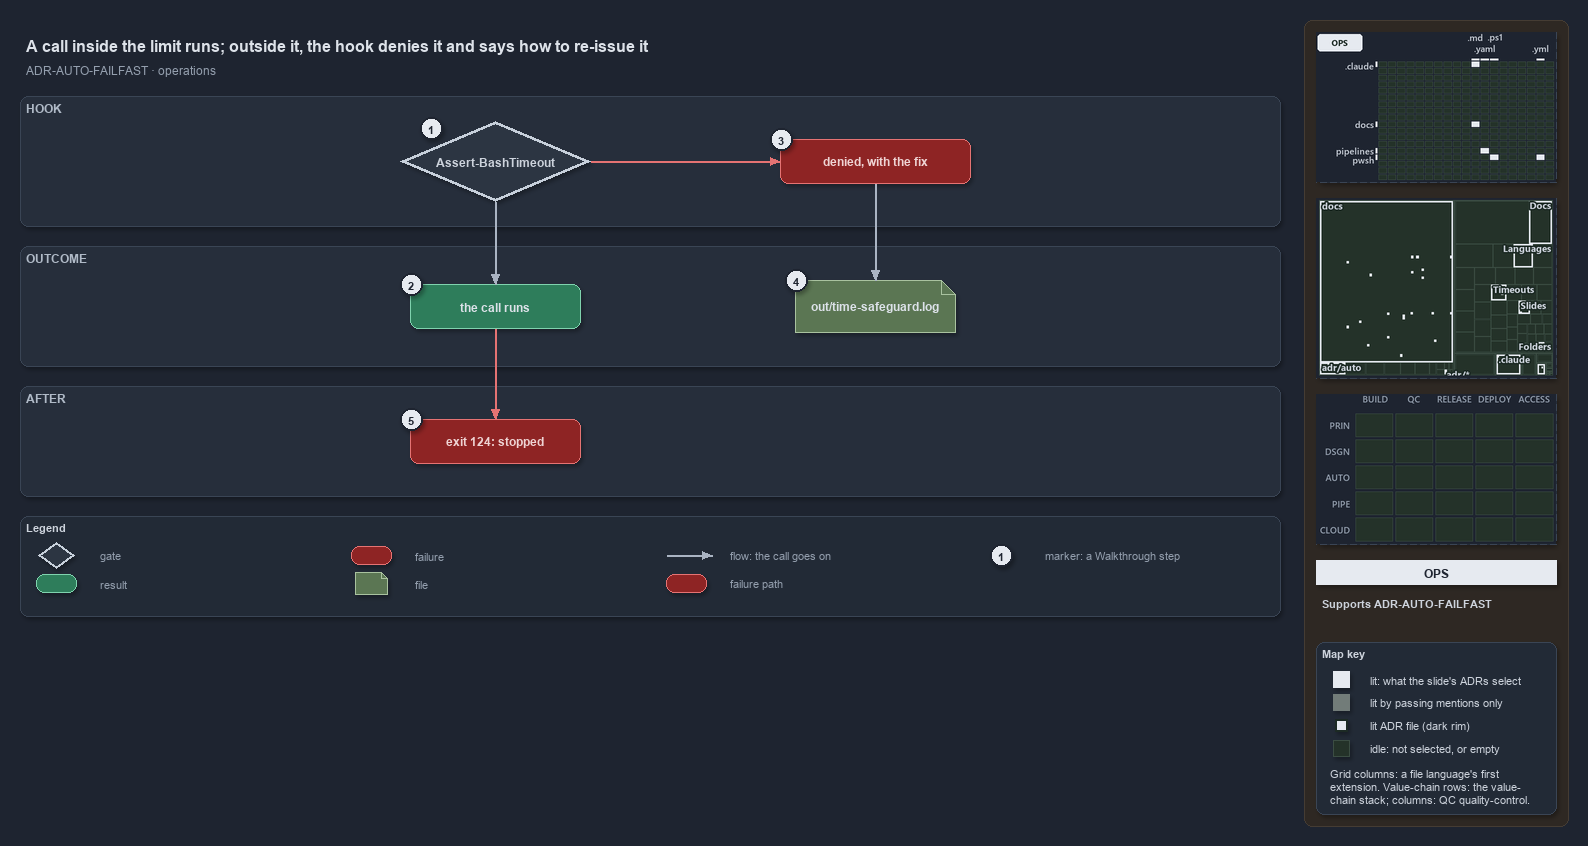

The diagram above was exported from draw.io. Its source (the exported page's mxGraphModel, read from the mxfile embedded in the PNG):
<mxGraphModel dx="1024" dy="768" grid="0" gridSize="10" guides="1" tooltips="1" connect="1" arrows="1" fold="1" page="1" pageScale="1" pageWidth="1572" pageHeight="650" background="#1E2430" math="0" shadow="1">
  <root>
    <mxCell id="0" />
    <mxCell id="1" parent="0" />
    <mxCell id="sidebar-bg" value="" style="rounded=1;arcSize=2;html=1;fillColor=#2E2823;strokeColor=#453C33;shadow=0;" vertex="1" parent="1">
      <mxGeometry x="1304" y="4" width="264" height="806" as="geometry" />
    </mxCell>
    <mxCell id="title" value="A call inside the limit runs; outside it, the hook denies it and says how to re-issue it" style="text;html=1;align=left;verticalAlign=middle;fontSize=16;fontStyle=1;fontColor=#DDE2E9;" vertex="1" parent="1">
      <mxGeometry x="20" y="14" width="1260" height="30" as="geometry" />
    </mxCell>
    <mxCell id="subtitle" value="ADR-AUTO-FAILFAST &amp;#183; operations" style="text;html=1;align=left;verticalAlign=middle;fontSize=12;fontColor=#949FAE;" vertex="1" parent="1">
      <mxGeometry x="20" y="44" width="1240" height="20" as="geometry" />
    </mxCell>
    <mxCell id="band-hook" value="HOOK" style="rounded=1;html=1;arcSize=3;fillColor=#262E3B;strokeColor=#3A4555;verticalAlign=top;align=left;spacingLeft=8;fontStyle=1;fontSize=12;fontColor=#B0BAC7;" vertex="1" parent="1">
      <mxGeometry x="20" y="80" width="1260" height="130" as="geometry" />
    </mxCell>
    <mxCell id="band-outcome" value="OUTCOME" style="rounded=1;html=1;arcSize=3;fillColor=#262E3B;strokeColor=#3A4555;verticalAlign=top;align=left;spacingLeft=8;fontStyle=1;fontSize=12;fontColor=#B0BAC7;" vertex="1" parent="1">
      <mxGeometry x="20" y="230" width="1260" height="120" as="geometry" />
    </mxCell>
    <mxCell id="band-after" value="AFTER" style="rounded=1;html=1;arcSize=3;fillColor=#262E3B;strokeColor=#3A4555;verticalAlign=top;align=left;spacingLeft=8;fontStyle=1;fontSize=12;fontColor=#B0BAC7;" vertex="1" parent="1">
      <mxGeometry x="20" y="370" width="1260" height="110" as="geometry" />
    </mxCell>
    <mxCell id="g-hook" value="&lt;b&gt;Assert-BashTimeout&lt;/b&gt;" style="rhombus;whiteSpace=wrap;html=1;fillColor=#2C3542;strokeColor=#C7D0DB;strokeWidth=3;fontColor=#CDD3DC;fontSize=12;" vertex="1" parent="1">
      <mxGeometry x="400" y="105" width="190" height="80" as="geometry" />
    </mxCell>
    <mxCell id="g-deny" value="&lt;b&gt;denied, with the fix&lt;/b&gt;" style="rounded=1;whiteSpace=wrap;html=1;arcSize=20;fillColor=#8E2424;strokeColor=#E57373;fontColor=#EFD4D4;fontSize=12;" vertex="1" parent="1">
      <mxGeometry x="780" y="123" width="190" height="44" as="geometry" />
    </mxCell>
    <mxCell id="g-runs" value="&lt;b&gt;the call runs&lt;/b&gt;" style="rounded=1;whiteSpace=wrap;html=1;arcSize=20;fillColor=#2E7D5B;strokeColor=#7FD3AE;fontColor=#DDE2E9;fontSize=12;" vertex="1" parent="1">
      <mxGeometry x="410" y="268" width="170" height="44" as="geometry" />
    </mxCell>
    <mxCell id="g-log" value="&lt;b&gt;out/time-safeguard.log&lt;/b&gt;" style="shape=note;size=14;whiteSpace=wrap;html=1;fillColor=#5B7653;strokeColor=#A9C29F;fontColor=#DDE2E9;fontSize=12;" vertex="1" parent="1">
      <mxGeometry x="795" y="264" width="160" height="52" as="geometry" />
    </mxCell>
    <mxCell id="g-stopped" value="&lt;b&gt;exit 124: stopped&lt;/b&gt;" style="rounded=1;whiteSpace=wrap;html=1;arcSize=20;fillColor=#8E2424;strokeColor=#E57373;fontColor=#EFD4D4;fontSize=12;" vertex="1" parent="1">
      <mxGeometry x="410" y="403" width="170" height="44" as="geometry" />
    </mxCell>
    <mxCell id="p-e-hook-deny-a" value="" style="text;html=1;strokeColor=none;fillColor=none;" vertex="1" parent="1">
      <mxGeometry x="590" y="145" width="1" height="1" as="geometry" />
    </mxCell>
    <mxCell id="p-e-hook-deny-b" value="" style="text;html=1;strokeColor=none;fillColor=none;" vertex="1" parent="1">
      <mxGeometry x="780" y="145" width="1" height="1" as="geometry" />
    </mxCell>
    <mxCell id="e-hook-deny" value="" style="edgeStyle=orthogonalEdgeStyle;rounded=1;html=1;fontSize=10;fontColor=#CDD3DC;endArrow=block;strokeColor=#E57373;shadow=0;" edge="1" parent="1" source="p-e-hook-deny-a" target="p-e-hook-deny-b">
      <mxGeometry relative="1" as="geometry" />
    </mxCell>
    <mxCell id="p-e-hook-runs-a" value="" style="text;html=1;strokeColor=none;fillColor=none;" vertex="1" parent="1">
      <mxGeometry x="495" y="185" width="1" height="1" as="geometry" />
    </mxCell>
    <mxCell id="p-e-hook-runs-b" value="" style="text;html=1;strokeColor=none;fillColor=none;" vertex="1" parent="1">
      <mxGeometry x="495" y="268" width="1" height="1" as="geometry" />
    </mxCell>
    <mxCell id="e-hook-runs" value="" style="edgeStyle=orthogonalEdgeStyle;rounded=1;html=1;fontSize=10;fontColor=#CDD3DC;endArrow=block;strokeColor=#AAB4C3;shadow=0;" edge="1" parent="1" source="p-e-hook-runs-a" target="p-e-hook-runs-b">
      <mxGeometry relative="1" as="geometry" />
    </mxCell>
    <mxCell id="p-e-deny-log-a" value="" style="text;html=1;strokeColor=none;fillColor=none;" vertex="1" parent="1">
      <mxGeometry x="875" y="167" width="1" height="1" as="geometry" />
    </mxCell>
    <mxCell id="p-e-deny-log-b" value="" style="text;html=1;strokeColor=none;fillColor=none;" vertex="1" parent="1">
      <mxGeometry x="875" y="264" width="1" height="1" as="geometry" />
    </mxCell>
    <mxCell id="e-deny-log" value="" style="edgeStyle=orthogonalEdgeStyle;rounded=1;html=1;fontSize=10;fontColor=#CDD3DC;endArrow=block;strokeColor=#AAB4C3;shadow=0;" edge="1" parent="1" source="p-e-deny-log-a" target="p-e-deny-log-b">
      <mxGeometry relative="1" as="geometry" />
    </mxCell>
    <mxCell id="p-e-runs-stopped-a" value="" style="text;html=1;strokeColor=none;fillColor=none;" vertex="1" parent="1">
      <mxGeometry x="495" y="312" width="1" height="1" as="geometry" />
    </mxCell>
    <mxCell id="p-e-runs-stopped-b" value="" style="text;html=1;strokeColor=none;fillColor=none;" vertex="1" parent="1">
      <mxGeometry x="495" y="403" width="1" height="1" as="geometry" />
    </mxCell>
    <mxCell id="e-runs-stopped" value="" style="edgeStyle=orthogonalEdgeStyle;rounded=1;html=1;fontSize=10;fontColor=#CDD3DC;endArrow=block;strokeColor=#E57373;shadow=0;" edge="1" parent="1" source="p-e-runs-stopped-a" target="p-e-runs-stopped-b">
      <mxGeometry relative="1" as="geometry" />
    </mxCell>
    <mxCell id="mark-1" value="1" style="ellipse;html=1;fillColor=#E6EAF0;strokeColor=#1E2430;strokeWidth=2;fontColor=#1E2430;fontStyle=1;fontSize=11;" vertex="1" parent="1">
      <mxGeometry x="420" y="101" width="22" height="22" as="geometry" />
    </mxCell>
    <mxCell id="mark-2" value="2" style="ellipse;html=1;fillColor=#E6EAF0;strokeColor=#1E2430;strokeWidth=2;fontColor=#1E2430;fontStyle=1;fontSize=11;" vertex="1" parent="1">
      <mxGeometry x="400" y="257" width="22" height="22" as="geometry" />
    </mxCell>
    <mxCell id="mark-3" value="3" style="ellipse;html=1;fillColor=#E6EAF0;strokeColor=#1E2430;strokeWidth=2;fontColor=#1E2430;fontStyle=1;fontSize=11;" vertex="1" parent="1">
      <mxGeometry x="770" y="112" width="22" height="22" as="geometry" />
    </mxCell>
    <mxCell id="mark-4" value="4" style="ellipse;html=1;fillColor=#E6EAF0;strokeColor=#1E2430;strokeWidth=2;fontColor=#1E2430;fontStyle=1;fontSize=11;" vertex="1" parent="1">
      <mxGeometry x="785" y="253" width="22" height="22" as="geometry" />
    </mxCell>
    <mxCell id="mark-5" value="5" style="ellipse;html=1;fillColor=#E6EAF0;strokeColor=#1E2430;strokeWidth=2;fontColor=#1E2430;fontStyle=1;fontSize=11;" vertex="1" parent="1">
      <mxGeometry x="400" y="392" width="22" height="22" as="geometry" />
    </mxCell>
    <mxCell id="legend" value="&lt;b&gt;Legend&lt;/b&gt;" style="rounded=1;whiteSpace=wrap;html=1;arcSize=6;fillColor=#222A36;strokeColor=#3A4555;align=left;verticalAlign=top;spacing=8;fontSize=11;fontColor=#CDD3DC;" vertex="1" parent="1">
      <mxGeometry x="20" y="500" width="1260" height="100" as="geometry" />
    </mxCell>
    <mxCell id="lg-0" value="" style="rhombus;html=1;fillColor=#2C3542;strokeColor=#C7D0DB;strokeWidth=2;fontColor=#CDD3DC;" vertex="1" parent="1">
      <mxGeometry x="38" y="526" width="36" height="26" as="geometry" />
    </mxCell>
    <mxCell id="lg-0-t" value="gate" style="text;html=1;align=left;verticalAlign=middle;fontSize=11;fontColor=#949FAE;" vertex="1" parent="1">
      <mxGeometry x="94" y="529" width="245" height="20" as="geometry" />
    </mxCell>
    <mxCell id="lg-1" value="" style="rounded=1;html=1;arcSize=20;fillColor=#2E7D5B;strokeColor=#7FD3AE;" vertex="1" parent="1">
      <mxGeometry x="36" y="558" width="40" height="18" as="geometry" />
    </mxCell>
    <mxCell id="lg-1-t" value="result" style="text;html=1;align=left;verticalAlign=middle;fontSize=11;fontColor=#949FAE;" vertex="1" parent="1">
      <mxGeometry x="94" y="557" width="245" height="20" as="geometry" />
    </mxCell>
    <mxCell id="lg-2" value="" style="rounded=1;html=1;arcSize=20;fillColor=#8E2424;strokeColor=#E57373;" vertex="1" parent="1">
      <mxGeometry x="351" y="530" width="40" height="18" as="geometry" />
    </mxCell>
    <mxCell id="lg-2-t" value="failure" style="text;html=1;align=left;verticalAlign=middle;fontSize=11;fontColor=#949FAE;" vertex="1" parent="1">
      <mxGeometry x="409" y="529" width="245" height="20" as="geometry" />
    </mxCell>
    <mxCell id="lg-3" value="" style="shape=note;size=6;html=1;fillColor=#5B7653;strokeColor=#A9C29F;" vertex="1" parent="1">
      <mxGeometry x="355" y="556" width="32" height="22" as="geometry" />
    </mxCell>
    <mxCell id="lg-3-t" value="file" style="text;html=1;align=left;verticalAlign=middle;fontSize=11;fontColor=#949FAE;" vertex="1" parent="1">
      <mxGeometry x="409" y="557" width="245" height="20" as="geometry" />
    </mxCell>
    <mxCell id="lg-4-a" value="" style="text;html=1;strokeColor=none;fillColor=none;" vertex="1" parent="1">
      <mxGeometry x="666" y="539" width="1" height="1" as="geometry" />
    </mxCell>
    <mxCell id="lg-4-b" value="" style="text;html=1;strokeColor=none;fillColor=none;" vertex="1" parent="1">
      <mxGeometry x="712" y="539" width="1" height="1" as="geometry" />
    </mxCell>
    <mxCell id="lg-4" value="" style="edgeStyle=orthogonalEdgeStyle;rounded=1;html=1;fontSize=10;fontColor=#CDD3DC;endArrow=block;strokeColor=#AAB4C3;shadow=0;" edge="1" parent="1" source="lg-4-a" target="lg-4-b">
      <mxGeometry relative="1" as="geometry" />
    </mxCell>
    <mxCell id="lg-4-t" value="flow: the call goes on" style="text;html=1;align=left;verticalAlign=middle;fontSize=11;fontColor=#949FAE;" vertex="1" parent="1">
      <mxGeometry x="724" y="529" width="245" height="20" as="geometry" />
    </mxCell>
    <mxCell id="lg-5" value="" style="rounded=1;html=1;arcSize=20;fillColor=#8E2424;strokeColor=#E57373;" vertex="1" parent="1">
      <mxGeometry x="666" y="558" width="40" height="18" as="geometry" />
    </mxCell>
    <mxCell id="lg-5-t" value="failure path" style="text;html=1;align=left;verticalAlign=middle;fontSize=11;fontColor=#949FAE;" vertex="1" parent="1">
      <mxGeometry x="724" y="557" width="245" height="20" as="geometry" />
    </mxCell>
    <mxCell id="lg-6" value="1" style="ellipse;html=1;fillColor=#E6EAF0;strokeColor=#1E2430;strokeWidth=2;fontColor=#1E2430;fontStyle=1;fontSize=11;" vertex="1" parent="1">
      <mxGeometry x="990" y="528" width="22" height="22" as="geometry" />
    </mxCell>
    <mxCell id="lg-6-t" value="marker: a Walkthrough step" style="text;html=1;align=left;verticalAlign=middle;fontSize=11;fontColor=#949FAE;" vertex="1" parent="1">
      <mxGeometry x="1039" y="529" width="245" height="20" as="geometry" />
    </mxCell>
    <mxCell id="minimap-grid" value="" style="shape=image;imageAspect=0;rounded=1;arcSize=4;whiteSpace=wrap;html=1;fillColor=#262E3B;strokeColor=#3A4555;dashed=1;fontColor=#949FAE;fontSize=11;image=data:image/png,(base64 omitted: 10728 chars);" vertex="1" parent="1">
      <mxGeometry x="1316" y="16" width="240" height="150" as="geometry" />
    </mxCell>
    <mxCell id="minimap-tree" value="" style="shape=image;imageAspect=0;rounded=1;arcSize=4;whiteSpace=wrap;html=1;fillColor=#262E3B;strokeColor=#3A4555;dashed=1;fontColor=#949FAE;fontSize=11;image=data:image/png,(base64 omitted: 20832 chars);" vertex="1" parent="1">
      <mxGeometry x="1316" y="182" width="240" height="180" as="geometry" />
    </mxCell>
    <mxCell id="minimap-chain" value="" style="shape=image;imageAspect=0;rounded=1;arcSize=4;whiteSpace=wrap;html=1;fillColor=#262E3B;strokeColor=#3A4555;dashed=1;fontColor=#949FAE;fontSize=11;image=data:image/png,(base64 omitted: 11912 chars);" vertex="1" parent="1">
      <mxGeometry x="1316" y="378" width="240" height="150" as="geometry" />
    </mxCell>
    <mxCell id="lens-badge" value="OPS" style="rounded=0;whiteSpace=wrap;html=1;align=center;verticalAlign=middle;fontSize=12;fontStyle=1;fontColor=#1E2430;fillColor=#E6EAF0;strokeColor=none;" vertex="1" parent="1">
      <mxGeometry x="1316" y="544" width="240" height="24" as="geometry" />
    </mxCell>
    <mxCell id="supports" value="&lt;b&gt;Supports&lt;/b&gt; ADR-AUTO-FAILFAST" style="text;html=1;whiteSpace=wrap;align=left;verticalAlign=top;fontSize=11;fontColor=#CDD3DC;" vertex="1" parent="1">
      <mxGeometry x="1316" y="576" width="240" height="38" as="geometry" />
    </mxCell>
    <mxCell id="mapkey" value="&lt;b&gt;Map key&lt;/b&gt;" style="rounded=1;arcSize=6;whiteSpace=wrap;html=1;align=left;verticalAlign=top;fontSize=11;fontColor=#CDD3DC;fillColor=#222A36;strokeColor=#3A4555;spacingLeft=8;spacingTop=2;" vertex="1" parent="1">
      <mxGeometry x="1316" y="626" width="240" height="172" as="geometry" />
    </mxCell>
    <mxCell id="mapkey-lit" value="" style="rounded=0;html=1;fillColor=#E6EAF0;strokeColor=#E6EAF0;" vertex="1" parent="1">
      <mxGeometry x="1333.0" y="655.0" width="16" height="16" as="geometry" />
    </mxCell>
    <mxCell id="mapkey-lit-text" value="lit: what the slide's ADRs select" style="text;html=1;align=left;verticalAlign=middle;fontSize=11;fontColor=#CDD3DC;" vertex="1" parent="1">
      <mxGeometry x="1364" y="653" width="184" height="20" as="geometry" />
    </mxCell>
    <mxCell id="mapkey-touched" value="" style="rounded=0;html=1;fillColor=#727C79;strokeColor=#727C79;" vertex="1" parent="1">
      <mxGeometry x="1333.0" y="678.0" width="16" height="16" as="geometry" />
    </mxCell>
    <mxCell id="mapkey-touched-text" value="lit by passing mentions only" style="text;html=1;align=left;verticalAlign=middle;fontSize=11;fontColor=#CDD3DC;" vertex="1" parent="1">
      <mxGeometry x="1364" y="676" width="184" height="20" as="geometry" />
    </mxCell>
    <mxCell id="mapkey-adr" value="" style="rounded=0;html=1;fillColor=#E6EAF0;strokeColor=#1C2A24;strokeWidth=2;" vertex="1" parent="1">
      <mxGeometry x="1335.0" y="703.0" width="12" height="12" as="geometry" />
    </mxCell>
    <mxCell id="mapkey-adr-text" value="lit ADR file (dark rim)" style="text;html=1;align=left;verticalAlign=middle;fontSize=11;fontColor=#CDD3DC;" vertex="1" parent="1">
      <mxGeometry x="1364" y="699" width="184" height="20" as="geometry" />
    </mxCell>
    <mxCell id="mapkey-idle" value="" style="rounded=0;html=1;fillColor=#243229;strokeColor=#3B4D43;" vertex="1" parent="1">
      <mxGeometry x="1333.0" y="724.0" width="16" height="16" as="geometry" />
    </mxCell>
    <mxCell id="mapkey-idle-text" value="idle: not selected, or empty" style="text;html=1;align=left;verticalAlign=middle;fontSize=11;fontColor=#CDD3DC;" vertex="1" parent="1">
      <mxGeometry x="1364" y="722" width="184" height="20" as="geometry" />
    </mxCell>
    <mxCell id="mapkey-codes" value="Grid columns: a file language's first&lt;br&gt;extension. Value-chain rows: the value-&lt;br&gt;chain stack; columns: QC quality-control." style="text;html=1;align=left;verticalAlign=top;whiteSpace=wrap;fontSize=11;fontColor=#CDD3DC;" vertex="1" parent="1">
      <mxGeometry x="1324" y="746" width="224" height="46" as="geometry" />
    </mxCell>
  </root>
</mxGraphModel>